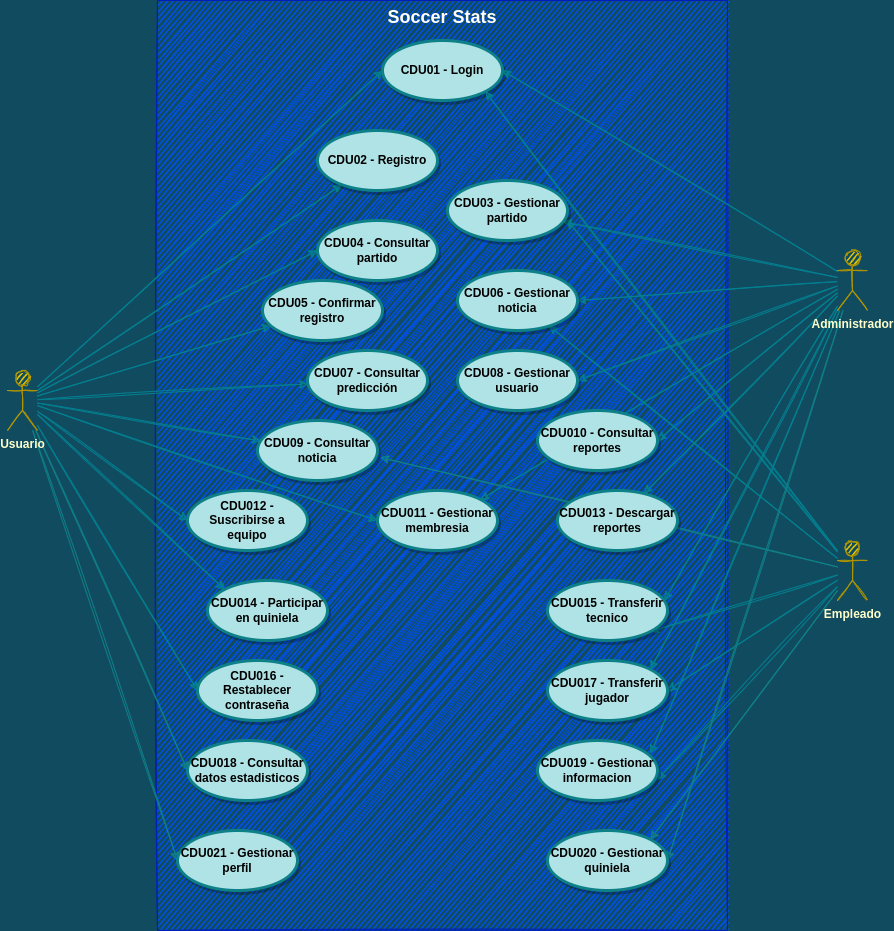

The diagram above was exported from draw.io. Its source (the exported page's mxGraphModel, read from the mxfile embedded in the PNG):
<mxGraphModel dx="2073" dy="928" grid="0" gridSize="10" guides="1" tooltips="1" connect="1" arrows="1" fold="1" page="0" pageScale="1" pageWidth="827" pageHeight="1169" background="#114B5F" math="0" shadow="0">
  <root>
    <mxCell id="9lXhfxS1fqh798RayZm5-0" />
    <mxCell id="9lXhfxS1fqh798RayZm5-1" parent="9lXhfxS1fqh798RayZm5-0" />
    <mxCell id="gaG-rTJBTAWwFNow_YmS-0" value="&lt;font style=&quot;font-size: 18px&quot;&gt;Soccer Stats&lt;/font&gt;" style="shape=rect;html=1;verticalAlign=top;fontStyle=1;whiteSpace=wrap;align=center;rounded=0;fillColor=#0050ef;strokeColor=#001DBC;fontColor=#ffffff;sketch=1;" parent="9lXhfxS1fqh798RayZm5-1" vertex="1">
      <mxGeometry x="-80" y="40" width="570" height="930" as="geometry" />
    </mxCell>
    <mxCell id="gaG-rTJBTAWwFNow_YmS-1" value="CDU01 - Login" style="shape=ellipse;html=1;strokeWidth=3;fontStyle=1;whiteSpace=wrap;align=center;perimeter=ellipsePerimeter;rounded=0;sketch=0;shadow=1;fillColor=#b0e3e6;strokeColor=#0e8088;" parent="9lXhfxS1fqh798RayZm5-1" vertex="1">
      <mxGeometry x="145" y="80" width="120" height="60" as="geometry" />
    </mxCell>
    <mxCell id="gaG-rTJBTAWwFNow_YmS-2" style="rounded=0;orthogonalLoop=1;jettySize=auto;html=1;labelBackgroundColor=#114B5F;strokeColor=#028090;fontColor=#E4FDE1;entryX=0;entryY=0.5;entryDx=0;entryDy=0;sketch=1;" parent="9lXhfxS1fqh798RayZm5-1" source="gaG-rTJBTAWwFNow_YmS-3" target="gaG-rTJBTAWwFNow_YmS-1" edge="1">
      <mxGeometry relative="1" as="geometry" />
    </mxCell>
    <mxCell id="Mv8zkF3vkILJZOmVV9Zg-9" style="orthogonalLoop=1;jettySize=auto;html=1;labelBackgroundColor=#114B5F;strokeColor=#028090;fontColor=#E4FDE1;sketch=1;" parent="9lXhfxS1fqh798RayZm5-1" source="gaG-rTJBTAWwFNow_YmS-3" target="gaG-rTJBTAWwFNow_YmS-8" edge="1">
      <mxGeometry relative="1" as="geometry" />
    </mxCell>
    <mxCell id="Mv8zkF3vkILJZOmVV9Zg-10" style="orthogonalLoop=1;jettySize=auto;html=1;entryX=0;entryY=0.5;entryDx=0;entryDy=0;labelBackgroundColor=#114B5F;strokeColor=#028090;fontColor=#E4FDE1;sketch=1;" parent="9lXhfxS1fqh798RayZm5-1" source="gaG-rTJBTAWwFNow_YmS-3" target="s-cFK2cbSoBBwWrZiMS5-0" edge="1">
      <mxGeometry relative="1" as="geometry" />
    </mxCell>
    <mxCell id="Mv8zkF3vkILJZOmVV9Zg-11" style="orthogonalLoop=1;jettySize=auto;html=1;labelBackgroundColor=#114B5F;strokeColor=#028090;fontColor=#E4FDE1;sketch=1;" parent="9lXhfxS1fqh798RayZm5-1" source="gaG-rTJBTAWwFNow_YmS-3" target="s-cFK2cbSoBBwWrZiMS5-1" edge="1">
      <mxGeometry relative="1" as="geometry" />
    </mxCell>
    <mxCell id="Mv8zkF3vkILJZOmVV9Zg-12" style="orthogonalLoop=1;jettySize=auto;html=1;labelBackgroundColor=#114B5F;strokeColor=#028090;fontColor=#E4FDE1;sketch=1;" parent="9lXhfxS1fqh798RayZm5-1" source="gaG-rTJBTAWwFNow_YmS-3" target="s-cFK2cbSoBBwWrZiMS5-5" edge="1">
      <mxGeometry relative="1" as="geometry" />
    </mxCell>
    <mxCell id="Mv8zkF3vkILJZOmVV9Zg-13" style="orthogonalLoop=1;jettySize=auto;html=1;labelBackgroundColor=#114B5F;strokeColor=#028090;fontColor=#E4FDE1;sketch=1;" parent="9lXhfxS1fqh798RayZm5-1" source="gaG-rTJBTAWwFNow_YmS-3" target="Mv8zkF3vkILJZOmVV9Zg-0" edge="1">
      <mxGeometry relative="1" as="geometry" />
    </mxCell>
    <mxCell id="Mv8zkF3vkILJZOmVV9Zg-14" style="orthogonalLoop=1;jettySize=auto;html=1;entryX=0;entryY=0;entryDx=0;entryDy=0;labelBackgroundColor=#114B5F;strokeColor=#028090;fontColor=#E4FDE1;sketch=1;" parent="9lXhfxS1fqh798RayZm5-1" source="gaG-rTJBTAWwFNow_YmS-3" target="s-cFK2cbSoBBwWrZiMS5-8" edge="1">
      <mxGeometry relative="1" as="geometry" />
    </mxCell>
    <mxCell id="Mv8zkF3vkILJZOmVV9Zg-27" style="edgeStyle=none;rounded=1;orthogonalLoop=1;jettySize=auto;html=1;entryX=0;entryY=0.5;entryDx=0;entryDy=0;fontColor=#FFFFCC;strokeColor=#028090;fillColor=#F45B69;sketch=1;" parent="9lXhfxS1fqh798RayZm5-1" source="gaG-rTJBTAWwFNow_YmS-3" target="s-cFK2cbSoBBwWrZiMS5-12" edge="1">
      <mxGeometry relative="1" as="geometry" />
    </mxCell>
    <mxCell id="Mv8zkF3vkILJZOmVV9Zg-28" style="edgeStyle=none;rounded=1;orthogonalLoop=1;jettySize=auto;html=1;entryX=0;entryY=0.5;entryDx=0;entryDy=0;fontColor=#FFFFCC;strokeColor=#028090;fillColor=#F45B69;sketch=1;" parent="9lXhfxS1fqh798RayZm5-1" source="gaG-rTJBTAWwFNow_YmS-3" target="Mv8zkF3vkILJZOmVV9Zg-3" edge="1">
      <mxGeometry relative="1" as="geometry" />
    </mxCell>
    <mxCell id="Mv8zkF3vkILJZOmVV9Zg-37" style="edgeStyle=none;rounded=1;orthogonalLoop=1;jettySize=auto;html=1;entryX=0;entryY=0.5;entryDx=0;entryDy=0;fontColor=#FFFFCC;strokeColor=#028090;fillColor=#F45B69;sketch=1;" parent="9lXhfxS1fqh798RayZm5-1" source="gaG-rTJBTAWwFNow_YmS-3" target="Mv8zkF3vkILJZOmVV9Zg-35" edge="1">
      <mxGeometry relative="1" as="geometry" />
    </mxCell>
    <mxCell id="Mv8zkF3vkILJZOmVV9Zg-44" style="edgeStyle=none;rounded=1;orthogonalLoop=1;jettySize=auto;html=1;entryX=0;entryY=0.5;entryDx=0;entryDy=0;fontColor=#393C56;strokeColor=#0e8088;fillColor=#b0e3e6;sketch=1;" parent="9lXhfxS1fqh798RayZm5-1" source="gaG-rTJBTAWwFNow_YmS-3" target="Mv8zkF3vkILJZOmVV9Zg-38" edge="1">
      <mxGeometry relative="1" as="geometry" />
    </mxCell>
    <mxCell id="dDNNHYlE_-L6zjp1oQ8o-2" style="edgeStyle=none;rounded=1;orthogonalLoop=1;jettySize=auto;html=1;entryX=0;entryY=0.5;entryDx=0;entryDy=0;fontSize=18;strokeColor=#0e8088;fillColor=#b0e3e6;sketch=1;" parent="9lXhfxS1fqh798RayZm5-1" source="gaG-rTJBTAWwFNow_YmS-3" target="dDNNHYlE_-L6zjp1oQ8o-1" edge="1">
      <mxGeometry relative="1" as="geometry" />
    </mxCell>
    <mxCell id="gaG-rTJBTAWwFNow_YmS-3" value="Usuario" style="shape=umlActor;html=1;verticalLabelPosition=bottom;verticalAlign=top;align=center;rounded=0;fillColor=#e3c800;strokeColor=#B09500;fontColor=#FFFFCC;fontStyle=1;sketch=1;" parent="9lXhfxS1fqh798RayZm5-1" vertex="1">
      <mxGeometry x="-230" y="410" width="30" height="60" as="geometry" />
    </mxCell>
    <mxCell id="gaG-rTJBTAWwFNow_YmS-4" style="rounded=0;orthogonalLoop=1;jettySize=auto;html=1;entryX=1;entryY=1;entryDx=0;entryDy=0;labelBackgroundColor=#114B5F;strokeColor=#028090;fontColor=#E4FDE1;sketch=1;" parent="9lXhfxS1fqh798RayZm5-1" source="gaG-rTJBTAWwFNow_YmS-5" target="gaG-rTJBTAWwFNow_YmS-1" edge="1">
      <mxGeometry relative="1" as="geometry" />
    </mxCell>
    <mxCell id="Mv8zkF3vkILJZOmVV9Zg-8" style="rounded=0;orthogonalLoop=1;jettySize=auto;html=1;entryX=1;entryY=0.667;entryDx=0;entryDy=0;entryPerimeter=0;labelBackgroundColor=#114B5F;strokeColor=#028090;fontColor=#E4FDE1;sketch=1;" parent="9lXhfxS1fqh798RayZm5-1" source="gaG-rTJBTAWwFNow_YmS-5" target="s-cFK2cbSoBBwWrZiMS5-7" edge="1">
      <mxGeometry relative="1" as="geometry" />
    </mxCell>
    <mxCell id="Mv8zkF3vkILJZOmVV9Zg-16" style="edgeStyle=none;rounded=1;orthogonalLoop=1;jettySize=auto;html=1;fontColor=#FFFFCC;strokeColor=#028090;fillColor=#F45B69;sketch=1;" parent="9lXhfxS1fqh798RayZm5-1" source="gaG-rTJBTAWwFNow_YmS-5" target="s-cFK2cbSoBBwWrZiMS5-6" edge="1">
      <mxGeometry relative="1" as="geometry" />
    </mxCell>
    <mxCell id="Mv8zkF3vkILJZOmVV9Zg-21" style="edgeStyle=none;rounded=1;orthogonalLoop=1;jettySize=auto;html=1;fontColor=#FFFFCC;strokeColor=#028090;fillColor=#F45B69;entryX=1;entryY=1;entryDx=0;entryDy=0;sketch=1;" parent="9lXhfxS1fqh798RayZm5-1" source="gaG-rTJBTAWwFNow_YmS-5" target="Mv8zkF3vkILJZOmVV9Zg-6" edge="1">
      <mxGeometry relative="1" as="geometry" />
    </mxCell>
    <mxCell id="Mv8zkF3vkILJZOmVV9Zg-22" style="edgeStyle=none;rounded=1;orthogonalLoop=1;jettySize=auto;html=1;entryX=1;entryY=0.5;entryDx=0;entryDy=0;fontColor=#FFFFCC;strokeColor=#028090;fillColor=#F45B69;sketch=1;" parent="9lXhfxS1fqh798RayZm5-1" source="gaG-rTJBTAWwFNow_YmS-5" target="Mv8zkF3vkILJZOmVV9Zg-5" edge="1">
      <mxGeometry relative="1" as="geometry" />
    </mxCell>
    <mxCell id="Mv8zkF3vkILJZOmVV9Zg-23" style="edgeStyle=none;rounded=1;orthogonalLoop=1;jettySize=auto;html=1;entryX=1;entryY=0.65;entryDx=0;entryDy=0;entryPerimeter=0;fontColor=#FFFFCC;strokeColor=#028090;fillColor=#F45B69;sketch=1;" parent="9lXhfxS1fqh798RayZm5-1" source="gaG-rTJBTAWwFNow_YmS-5" target="Mv8zkF3vkILJZOmVV9Zg-4" edge="1">
      <mxGeometry relative="1" as="geometry" />
    </mxCell>
    <mxCell id="Mv8zkF3vkILJZOmVV9Zg-42" style="edgeStyle=none;rounded=1;orthogonalLoop=1;jettySize=auto;html=1;entryX=1;entryY=0;entryDx=0;entryDy=0;fontColor=#393C56;strokeColor=#0e8088;fillColor=#b0e3e6;sketch=1;" parent="9lXhfxS1fqh798RayZm5-1" source="gaG-rTJBTAWwFNow_YmS-5" target="Mv8zkF3vkILJZOmVV9Zg-39" edge="1">
      <mxGeometry relative="1" as="geometry" />
    </mxCell>
    <mxCell id="dDNNHYlE_-L6zjp1oQ8o-0" style="rounded=1;orthogonalLoop=1;jettySize=auto;html=1;entryX=1.025;entryY=0.617;entryDx=0;entryDy=0;entryPerimeter=0;fontSize=18;strokeColor=#0e8088;fillColor=#b0e3e6;sketch=1;" parent="9lXhfxS1fqh798RayZm5-1" source="gaG-rTJBTAWwFNow_YmS-5" target="s-cFK2cbSoBBwWrZiMS5-5" edge="1">
      <mxGeometry relative="1" as="geometry" />
    </mxCell>
    <mxCell id="gaG-rTJBTAWwFNow_YmS-5" value="Empleado" style="shape=umlActor;html=1;verticalLabelPosition=bottom;verticalAlign=top;align=center;rounded=0;fillColor=#e3c800;strokeColor=#B09500;fontColor=#FFFFCC;fontStyle=1;sketch=1;" parent="9lXhfxS1fqh798RayZm5-1" vertex="1">
      <mxGeometry x="600" y="580" width="30" height="60" as="geometry" />
    </mxCell>
    <mxCell id="gaG-rTJBTAWwFNow_YmS-6" style="rounded=0;orthogonalLoop=1;jettySize=auto;html=1;entryX=1;entryY=0.5;entryDx=0;entryDy=0;labelBackgroundColor=#114B5F;strokeColor=#028090;fontColor=#E4FDE1;sketch=1;" parent="9lXhfxS1fqh798RayZm5-1" source="gaG-rTJBTAWwFNow_YmS-7" target="gaG-rTJBTAWwFNow_YmS-1" edge="1">
      <mxGeometry relative="1" as="geometry" />
    </mxCell>
    <mxCell id="s-cFK2cbSoBBwWrZiMS5-3" style="rounded=0;orthogonalLoop=1;jettySize=auto;html=1;entryX=1;entryY=0.5;entryDx=0;entryDy=0;labelBackgroundColor=#114B5F;strokeColor=#028090;fontColor=#E4FDE1;sketch=1;" parent="9lXhfxS1fqh798RayZm5-1" source="gaG-rTJBTAWwFNow_YmS-7" target="s-cFK2cbSoBBwWrZiMS5-2" edge="1">
      <mxGeometry relative="1" as="geometry" />
    </mxCell>
    <mxCell id="pZQ099SPQ363cqbiWH96-0" style="rounded=0;orthogonalLoop=1;jettySize=auto;html=1;labelBackgroundColor=#114B5F;strokeColor=#028090;fontColor=#E4FDE1;sketch=1;" parent="9lXhfxS1fqh798RayZm5-1" source="gaG-rTJBTAWwFNow_YmS-7" target="s-cFK2cbSoBBwWrZiMS5-7" edge="1">
      <mxGeometry relative="1" as="geometry" />
    </mxCell>
    <mxCell id="pZQ099SPQ363cqbiWH96-2" style="rounded=0;orthogonalLoop=1;jettySize=auto;html=1;entryX=1;entryY=0.5;entryDx=0;entryDy=0;labelBackgroundColor=#114B5F;strokeColor=#028090;fontColor=#E4FDE1;sketch=1;" parent="9lXhfxS1fqh798RayZm5-1" source="gaG-rTJBTAWwFNow_YmS-7" target="s-cFK2cbSoBBwWrZiMS5-6" edge="1">
      <mxGeometry relative="1" as="geometry" />
    </mxCell>
    <mxCell id="Mv8zkF3vkILJZOmVV9Zg-17" style="edgeStyle=none;rounded=1;orthogonalLoop=1;jettySize=auto;html=1;fontColor=#FFFFCC;strokeColor=#028090;fillColor=#F45B69;sketch=1;" parent="9lXhfxS1fqh798RayZm5-1" source="gaG-rTJBTAWwFNow_YmS-7" target="Mv8zkF3vkILJZOmVV9Zg-2" edge="1">
      <mxGeometry relative="1" as="geometry" />
    </mxCell>
    <mxCell id="Mv8zkF3vkILJZOmVV9Zg-18" style="edgeStyle=none;rounded=1;orthogonalLoop=1;jettySize=auto;html=1;fontColor=#FFFFCC;strokeColor=#028090;fillColor=#F45B69;entryX=1;entryY=0.5;entryDx=0;entryDy=0;sketch=1;" parent="9lXhfxS1fqh798RayZm5-1" source="gaG-rTJBTAWwFNow_YmS-7" target="Mv8zkF3vkILJZOmVV9Zg-1" edge="1">
      <mxGeometry relative="1" as="geometry" />
    </mxCell>
    <mxCell id="Mv8zkF3vkILJZOmVV9Zg-19" style="edgeStyle=none;rounded=1;orthogonalLoop=1;jettySize=auto;html=1;entryX=0.975;entryY=0.333;entryDx=0;entryDy=0;entryPerimeter=0;fontColor=#FFFFCC;strokeColor=#028090;fillColor=#F45B69;sketch=1;" parent="9lXhfxS1fqh798RayZm5-1" source="gaG-rTJBTAWwFNow_YmS-7" target="Mv8zkF3vkILJZOmVV9Zg-6" edge="1">
      <mxGeometry relative="1" as="geometry" />
    </mxCell>
    <mxCell id="Mv8zkF3vkILJZOmVV9Zg-20" style="edgeStyle=none;rounded=1;orthogonalLoop=1;jettySize=auto;html=1;entryX=1;entryY=0;entryDx=0;entryDy=0;fontColor=#FFFFCC;strokeColor=#028090;fillColor=#F45B69;sketch=1;" parent="9lXhfxS1fqh798RayZm5-1" source="gaG-rTJBTAWwFNow_YmS-7" target="Mv8zkF3vkILJZOmVV9Zg-5" edge="1">
      <mxGeometry relative="1" as="geometry" />
    </mxCell>
    <mxCell id="Mv8zkF3vkILJZOmVV9Zg-24" style="edgeStyle=none;rounded=1;orthogonalLoop=1;jettySize=auto;html=1;entryX=0.942;entryY=0.217;entryDx=0;entryDy=0;entryPerimeter=0;fontColor=#FFFFCC;strokeColor=#028090;fillColor=#F45B69;sketch=1;" parent="9lXhfxS1fqh798RayZm5-1" source="gaG-rTJBTAWwFNow_YmS-7" target="Mv8zkF3vkILJZOmVV9Zg-4" edge="1">
      <mxGeometry relative="1" as="geometry" />
    </mxCell>
    <mxCell id="Mv8zkF3vkILJZOmVV9Zg-36" style="edgeStyle=none;rounded=1;orthogonalLoop=1;jettySize=auto;html=1;entryX=1;entryY=0;entryDx=0;entryDy=0;fontColor=#FFFFCC;strokeColor=#028090;fillColor=#F45B69;sketch=1;" parent="9lXhfxS1fqh798RayZm5-1" source="gaG-rTJBTAWwFNow_YmS-7" target="Mv8zkF3vkILJZOmVV9Zg-35" edge="1">
      <mxGeometry relative="1" as="geometry" />
    </mxCell>
    <mxCell id="Mv8zkF3vkILJZOmVV9Zg-41" style="rounded=1;orthogonalLoop=1;jettySize=auto;html=1;fontColor=#393C56;strokeColor=#0e8088;fillColor=#b0e3e6;entryX=1;entryY=0.5;entryDx=0;entryDy=0;sketch=1;" parent="9lXhfxS1fqh798RayZm5-1" source="gaG-rTJBTAWwFNow_YmS-7" target="Mv8zkF3vkILJZOmVV9Zg-39" edge="1">
      <mxGeometry relative="1" as="geometry" />
    </mxCell>
    <mxCell id="gaG-rTJBTAWwFNow_YmS-7" value="Administrador" style="shape=umlActor;html=1;verticalLabelPosition=bottom;verticalAlign=top;align=center;rounded=0;fillColor=#e3c800;strokeColor=#B09500;fontColor=#FFFFCC;fontStyle=1;sketch=1;" parent="9lXhfxS1fqh798RayZm5-1" vertex="1">
      <mxGeometry x="600" y="290" width="30" height="60" as="geometry" />
    </mxCell>
    <mxCell id="gaG-rTJBTAWwFNow_YmS-8" value="CDU02 - Registro" style="shape=ellipse;html=1;strokeWidth=3;fontStyle=1;whiteSpace=wrap;align=center;perimeter=ellipsePerimeter;rounded=0;sketch=0;shadow=1;fillColor=#b0e3e6;strokeColor=#0e8088;" parent="9lXhfxS1fqh798RayZm5-1" vertex="1">
      <mxGeometry x="80" y="170" width="120" height="60" as="geometry" />
    </mxCell>
    <mxCell id="s-cFK2cbSoBBwWrZiMS5-0" value="CDU04 - Consultar partido" style="shape=ellipse;html=1;strokeWidth=3;fontStyle=1;whiteSpace=wrap;align=center;perimeter=ellipsePerimeter;rounded=0;sketch=0;shadow=1;fillColor=#b0e3e6;strokeColor=#0e8088;" parent="9lXhfxS1fqh798RayZm5-1" vertex="1">
      <mxGeometry x="80" y="260" width="120" height="60" as="geometry" />
    </mxCell>
    <mxCell id="s-cFK2cbSoBBwWrZiMS5-1" value="CDU07 - Consultar predicción" style="shape=ellipse;html=1;strokeWidth=3;fontStyle=1;whiteSpace=wrap;align=center;perimeter=ellipsePerimeter;rounded=0;sketch=0;shadow=1;fillColor=#b0e3e6;strokeColor=#0e8088;" parent="9lXhfxS1fqh798RayZm5-1" vertex="1">
      <mxGeometry x="70" y="390" width="120" height="60" as="geometry" />
    </mxCell>
    <mxCell id="s-cFK2cbSoBBwWrZiMS5-2" value="CDU08 - Gestionar usuario" style="shape=ellipse;html=1;strokeWidth=3;fontStyle=1;whiteSpace=wrap;align=center;perimeter=ellipsePerimeter;rounded=0;sketch=0;shadow=1;fillColor=#b0e3e6;strokeColor=#0e8088;" parent="9lXhfxS1fqh798RayZm5-1" vertex="1">
      <mxGeometry x="220" y="390" width="120" height="60" as="geometry" />
    </mxCell>
    <mxCell id="s-cFK2cbSoBBwWrZiMS5-5" value="CDU09 - Consultar noticia" style="shape=ellipse;html=1;strokeWidth=3;fontStyle=1;whiteSpace=wrap;align=center;perimeter=ellipsePerimeter;rounded=0;sketch=0;shadow=1;fillColor=#b0e3e6;strokeColor=#0e8088;" parent="9lXhfxS1fqh798RayZm5-1" vertex="1">
      <mxGeometry x="20" y="460" width="120" height="60" as="geometry" />
    </mxCell>
    <mxCell id="s-cFK2cbSoBBwWrZiMS5-6" value="CDU06 - Gestionar noticia" style="shape=ellipse;html=1;strokeWidth=3;fontStyle=1;whiteSpace=wrap;align=center;perimeter=ellipsePerimeter;rounded=0;sketch=0;shadow=1;fillColor=#b0e3e6;strokeColor=#0e8088;" parent="9lXhfxS1fqh798RayZm5-1" vertex="1">
      <mxGeometry x="220" y="310" width="120" height="60" as="geometry" />
    </mxCell>
    <mxCell id="s-cFK2cbSoBBwWrZiMS5-7" value="CDU03 - Gestionar partido" style="shape=ellipse;html=1;strokeWidth=3;fontStyle=1;whiteSpace=wrap;align=center;perimeter=ellipsePerimeter;rounded=0;sketch=0;shadow=1;fillColor=#b0e3e6;strokeColor=#0e8088;" parent="9lXhfxS1fqh798RayZm5-1" vertex="1">
      <mxGeometry x="210" y="220" width="120" height="60" as="geometry" />
    </mxCell>
    <mxCell id="s-cFK2cbSoBBwWrZiMS5-8" value="CDU014 - Participar en quiniela" style="shape=ellipse;html=1;strokeWidth=3;fontStyle=1;whiteSpace=wrap;align=center;perimeter=ellipsePerimeter;rounded=0;sketch=0;shadow=1;fillColor=#b0e3e6;strokeColor=#0e8088;" parent="9lXhfxS1fqh798RayZm5-1" vertex="1">
      <mxGeometry x="-30" y="620" width="120" height="60" as="geometry" />
    </mxCell>
    <mxCell id="s-cFK2cbSoBBwWrZiMS5-12" value="CDU012 - Suscribirse a equipo" style="shape=ellipse;html=1;strokeWidth=3;fontStyle=1;whiteSpace=wrap;align=center;perimeter=ellipsePerimeter;rounded=0;sketch=0;shadow=1;fillColor=#b0e3e6;strokeColor=#0e8088;" parent="9lXhfxS1fqh798RayZm5-1" vertex="1">
      <mxGeometry x="-50" y="530" width="120" height="60" as="geometry" />
    </mxCell>
    <mxCell id="Mv8zkF3vkILJZOmVV9Zg-0" value="CDU05 - Confirmar registro" style="shape=ellipse;html=1;strokeWidth=3;fontStyle=1;whiteSpace=wrap;align=center;perimeter=ellipsePerimeter;rounded=0;sketch=0;shadow=1;fillColor=#b0e3e6;strokeColor=#0e8088;" parent="9lXhfxS1fqh798RayZm5-1" vertex="1">
      <mxGeometry x="25" y="320" width="120" height="60" as="geometry" />
    </mxCell>
    <mxCell id="Mv8zkF3vkILJZOmVV9Zg-1" value="CDU010 - Consultar reportes" style="shape=ellipse;html=1;strokeWidth=3;fontStyle=1;whiteSpace=wrap;align=center;perimeter=ellipsePerimeter;rounded=0;sketch=0;shadow=1;fillColor=#b0e3e6;strokeColor=#0e8088;" parent="9lXhfxS1fqh798RayZm5-1" vertex="1">
      <mxGeometry x="300" y="450" width="120" height="60" as="geometry" />
    </mxCell>
    <mxCell id="Mv8zkF3vkILJZOmVV9Zg-2" value="CDU013 - Descargar &lt;br&gt;&lt;span style=&quot;color: rgba(0 , 0 , 0 , 0) ; font-family: monospace ; font-size: 0px ; font-weight: 400&quot;&gt;%3CmxGraphModel%3E%3Croot%3E%3CmxCell%20id%3D%220%22%2F%3E%3CmxCell%20id%3D%221%22%20parent%3D%220%22%2F%3E%3CmxCell%20id%3D%222%22%20value%3D%22CDU05%20-%20Consultar%20reportes%22%20style%3D%22shape%3Dellipse%3Bhtml%3D1%3BstrokeWidth%3D3%3BfontStyle%3D1%3BwhiteSpace%3Dwrap%3Balign%3Dcenter%3Bperimeter%3DellipsePerimeter%3B%22%20vertex%3D%221%22%20parent%3D%221%22%3E%3CmxGeometry%20x%3D%22250%22%20y%3D%22680%22%20width%3D%22120%22%20height%3D%2260%22%20as%3D%22geometry%22%2F%3E%3C%2FmxCell%3E%3C%2Froot%3E%3C%2FmxGraphModel%3E&lt;/span&gt;reportes" style="shape=ellipse;html=1;strokeWidth=3;fontStyle=1;whiteSpace=wrap;align=center;perimeter=ellipsePerimeter;rounded=0;sketch=0;shadow=1;fillColor=#b0e3e6;strokeColor=#0e8088;" parent="9lXhfxS1fqh798RayZm5-1" vertex="1">
      <mxGeometry x="320" y="530" width="120" height="60" as="geometry" />
    </mxCell>
    <mxCell id="Mv8zkF3vkILJZOmVV9Zg-3" value="CDU016 - Restablecer contraseña" style="shape=ellipse;html=1;strokeWidth=3;fontStyle=1;whiteSpace=wrap;align=center;perimeter=ellipsePerimeter;rounded=0;sketch=0;shadow=1;fillColor=#b0e3e6;strokeColor=#0e8088;" parent="9lXhfxS1fqh798RayZm5-1" vertex="1">
      <mxGeometry x="-40" y="700" width="120" height="60" as="geometry" />
    </mxCell>
    <mxCell id="Mv8zkF3vkILJZOmVV9Zg-4" value="CDU019 - Gestionar informacion" style="shape=ellipse;html=1;strokeWidth=3;fontStyle=1;whiteSpace=wrap;align=center;perimeter=ellipsePerimeter;rounded=0;sketch=0;shadow=1;fillColor=#b0e3e6;strokeColor=#0e8088;" parent="9lXhfxS1fqh798RayZm5-1" vertex="1">
      <mxGeometry x="300" y="780" width="120" height="60" as="geometry" />
    </mxCell>
    <mxCell id="Mv8zkF3vkILJZOmVV9Zg-5" value="CDU017 - Transferir jugador" style="shape=ellipse;html=1;strokeWidth=3;fontStyle=1;whiteSpace=wrap;align=center;perimeter=ellipsePerimeter;rounded=0;sketch=0;shadow=1;fillColor=#b0e3e6;strokeColor=#0e8088;" parent="9lXhfxS1fqh798RayZm5-1" vertex="1">
      <mxGeometry x="310" y="700" width="120" height="60" as="geometry" />
    </mxCell>
    <mxCell id="Mv8zkF3vkILJZOmVV9Zg-6" value="CDU015 - Transferir tecnico" style="shape=ellipse;html=1;strokeWidth=3;fontStyle=1;whiteSpace=wrap;align=center;perimeter=ellipsePerimeter;rounded=0;sketch=0;shadow=1;fillColor=#b0e3e6;strokeColor=#0e8088;" parent="9lXhfxS1fqh798RayZm5-1" vertex="1">
      <mxGeometry x="310" y="620" width="120" height="60" as="geometry" />
    </mxCell>
    <mxCell id="Mv8zkF3vkILJZOmVV9Zg-35" value="CDU011 - Gestionar membresia" style="shape=ellipse;html=1;strokeWidth=3;fontStyle=1;whiteSpace=wrap;align=center;perimeter=ellipsePerimeter;rounded=0;sketch=0;shadow=1;fillColor=#b0e3e6;strokeColor=#0e8088;" parent="9lXhfxS1fqh798RayZm5-1" vertex="1">
      <mxGeometry x="140" y="530" width="120" height="60" as="geometry" />
    </mxCell>
    <mxCell id="Mv8zkF3vkILJZOmVV9Zg-38" value="CDU018 - Consultar datos estadisticos" style="shape=ellipse;html=1;strokeWidth=3;fontStyle=1;whiteSpace=wrap;align=center;perimeter=ellipsePerimeter;rounded=0;sketch=0;shadow=1;fillColor=#b0e3e6;strokeColor=#0e8088;" parent="9lXhfxS1fqh798RayZm5-1" vertex="1">
      <mxGeometry x="-50" y="780" width="120" height="60" as="geometry" />
    </mxCell>
    <mxCell id="Mv8zkF3vkILJZOmVV9Zg-39" value="CDU020 - Gestionar quiniela" style="shape=ellipse;html=1;strokeWidth=3;fontStyle=1;whiteSpace=wrap;align=center;perimeter=ellipsePerimeter;rounded=0;sketch=0;shadow=1;fillColor=#b0e3e6;strokeColor=#0e8088;" parent="9lXhfxS1fqh798RayZm5-1" vertex="1">
      <mxGeometry x="310" y="870" width="120" height="60" as="geometry" />
    </mxCell>
    <mxCell id="dDNNHYlE_-L6zjp1oQ8o-1" value="CDU021 - Gestionar perfil" style="shape=ellipse;html=1;strokeWidth=3;fontStyle=1;whiteSpace=wrap;align=center;perimeter=ellipsePerimeter;rounded=0;sketch=0;shadow=1;fillColor=#b0e3e6;strokeColor=#0e8088;" parent="9lXhfxS1fqh798RayZm5-1" vertex="1">
      <mxGeometry x="-60" y="870" width="120" height="60" as="geometry" />
    </mxCell>
  </root>
</mxGraphModel>